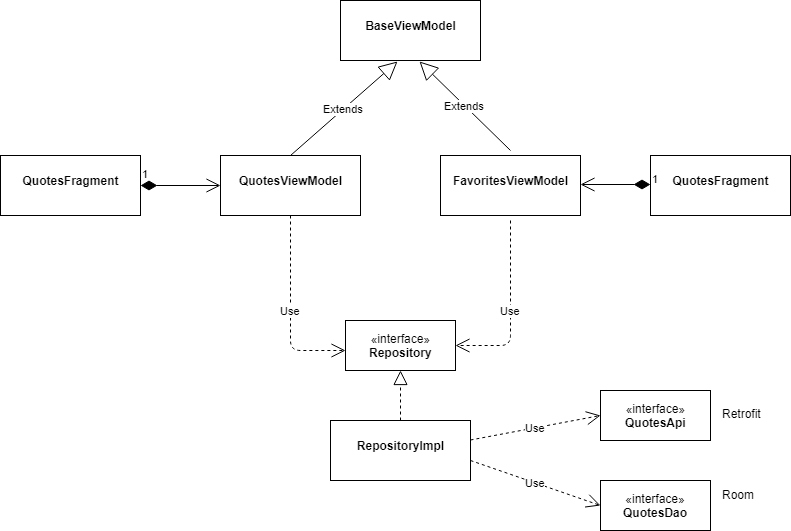

The diagram above was exported from draw.io. Its source (the exported page's mxGraphModel, read from the mxfile embedded in the PNG):
<mxGraphModel dx="998" dy="596" grid="1" gridSize="10" guides="1" tooltips="1" connect="1" arrows="1" fold="1" page="1" pageScale="1" pageWidth="850" pageHeight="1100" math="0" shadow="0">
  <root>
    <mxCell id="0" />
    <mxCell id="1" parent="0" />
    <mxCell id="xOGBKq6YLuFDbCB1C87R-1" value="«interface»&lt;br&gt;&lt;b&gt;Repository&lt;/b&gt;" style="html=1;" vertex="1" parent="1">
      <mxGeometry x="345" y="430" width="110" height="50" as="geometry" />
    </mxCell>
    <mxCell id="xOGBKq6YLuFDbCB1C87R-2" value="&lt;p style=&quot;margin: 0px ; margin-top: 4px ; text-align: center&quot;&gt;&lt;br&gt;&lt;b&gt;RepositoryImpl&lt;/b&gt;&lt;/p&gt;" style="verticalAlign=top;align=left;overflow=fill;fontSize=12;fontFamily=Helvetica;html=1;" vertex="1" parent="1">
      <mxGeometry x="330" y="530" width="140" height="60" as="geometry" />
    </mxCell>
    <mxCell id="xOGBKq6YLuFDbCB1C87R-3" value="&lt;p style=&quot;margin: 0px ; margin-top: 4px ; text-align: center&quot;&gt;&lt;br&gt;&lt;b&gt;QuotesViewModel&lt;/b&gt;&lt;/p&gt;" style="verticalAlign=top;align=left;overflow=fill;fontSize=12;fontFamily=Helvetica;html=1;" vertex="1" parent="1">
      <mxGeometry x="220" y="265" width="140" height="60" as="geometry" />
    </mxCell>
    <mxCell id="xOGBKq6YLuFDbCB1C87R-4" value="&lt;p style=&quot;margin: 0px ; margin-top: 4px ; text-align: center&quot;&gt;&lt;br&gt;&lt;b&gt;FavoritesViewModel&lt;/b&gt;&lt;br&gt;&lt;/p&gt;" style="verticalAlign=top;align=left;overflow=fill;fontSize=12;fontFamily=Helvetica;html=1;" vertex="1" parent="1">
      <mxGeometry x="440" y="265" width="140" height="60" as="geometry" />
    </mxCell>
    <mxCell id="xOGBKq6YLuFDbCB1C87R-5" value="&lt;p style=&quot;margin: 0px ; margin-top: 4px ; text-align: center&quot;&gt;&lt;br&gt;&lt;b&gt;BaseViewModel&lt;/b&gt;&lt;/p&gt;" style="verticalAlign=top;align=left;overflow=fill;fontSize=12;fontFamily=Helvetica;html=1;" vertex="1" parent="1">
      <mxGeometry x="340" y="110" width="140" height="60" as="geometry" />
    </mxCell>
    <mxCell id="xOGBKq6YLuFDbCB1C87R-9" value="Use" style="endArrow=open;endSize=12;dashed=1;html=1;entryX=1;entryY=0.5;entryDx=0;entryDy=0;" edge="1" parent="1" target="xOGBKq6YLuFDbCB1C87R-1">
      <mxGeometry width="160" relative="1" as="geometry">
        <mxPoint x="510" y="330" as="sourcePoint" />
        <mxPoint x="470" y="460" as="targetPoint" />
        <Array as="points">
          <mxPoint x="510" y="455" />
        </Array>
      </mxGeometry>
    </mxCell>
    <mxCell id="xOGBKq6YLuFDbCB1C87R-10" value="Use" style="endArrow=open;endSize=12;dashed=1;html=1;exitX=0.5;exitY=1;exitDx=0;exitDy=0;" edge="1" parent="1" source="xOGBKq6YLuFDbCB1C87R-3">
      <mxGeometry width="160" relative="1" as="geometry">
        <mxPoint x="490" y="340" as="sourcePoint" />
        <mxPoint x="345" y="460" as="targetPoint" />
        <Array as="points">
          <mxPoint x="290" y="460" />
        </Array>
      </mxGeometry>
    </mxCell>
    <mxCell id="xOGBKq6YLuFDbCB1C87R-12" value="" style="endArrow=block;dashed=1;endFill=0;endSize=12;html=1;" edge="1" parent="1" source="xOGBKq6YLuFDbCB1C87R-2" target="xOGBKq6YLuFDbCB1C87R-1">
      <mxGeometry width="160" relative="1" as="geometry">
        <mxPoint x="355" y="509.5" as="sourcePoint" />
        <mxPoint x="403" y="479" as="targetPoint" />
      </mxGeometry>
    </mxCell>
    <mxCell id="xOGBKq6YLuFDbCB1C87R-13" value="Extends" style="endArrow=block;endSize=16;endFill=0;html=1;entryX=0.409;entryY=1.023;entryDx=0;entryDy=0;entryPerimeter=0;exitX=0.5;exitY=0;exitDx=0;exitDy=0;" edge="1" parent="1" source="xOGBKq6YLuFDbCB1C87R-3" target="xOGBKq6YLuFDbCB1C87R-5">
      <mxGeometry width="160" relative="1" as="geometry">
        <mxPoint x="300" y="240" as="sourcePoint" />
        <mxPoint x="460" y="240" as="targetPoint" />
      </mxGeometry>
    </mxCell>
    <mxCell id="xOGBKq6YLuFDbCB1C87R-14" value="Extends" style="endArrow=block;endSize=16;endFill=0;html=1;entryX=0.566;entryY=1.01;entryDx=0;entryDy=0;entryPerimeter=0;" edge="1" parent="1" target="xOGBKq6YLuFDbCB1C87R-5">
      <mxGeometry width="160" relative="1" as="geometry">
        <mxPoint x="510" y="260" as="sourcePoint" />
        <mxPoint x="417" y="220" as="targetPoint" />
      </mxGeometry>
    </mxCell>
    <mxCell id="xOGBKq6YLuFDbCB1C87R-17" value="«interface»&lt;br&gt;&lt;b&gt;QuotesApi&lt;/b&gt;" style="html=1;" vertex="1" parent="1">
      <mxGeometry x="600" y="500" width="110" height="50" as="geometry" />
    </mxCell>
    <mxCell id="xOGBKq6YLuFDbCB1C87R-18" value="«interface»&lt;br&gt;&lt;b&gt;QuotesDao&lt;/b&gt;" style="html=1;" vertex="1" parent="1">
      <mxGeometry x="600" y="590" width="110" height="50" as="geometry" />
    </mxCell>
    <mxCell id="xOGBKq6YLuFDbCB1C87R-19" value="Use" style="endArrow=open;endSize=12;dashed=1;html=1;entryX=0;entryY=0.5;entryDx=0;entryDy=0;" edge="1" parent="1" target="xOGBKq6YLuFDbCB1C87R-17">
      <mxGeometry width="160" relative="1" as="geometry">
        <mxPoint x="470" y="549.5" as="sourcePoint" />
        <mxPoint x="570" y="549.5" as="targetPoint" />
      </mxGeometry>
    </mxCell>
    <mxCell id="xOGBKq6YLuFDbCB1C87R-20" value="Use" style="endArrow=open;endSize=12;dashed=1;html=1;entryX=0;entryY=0.5;entryDx=0;entryDy=0;" edge="1" parent="1" target="xOGBKq6YLuFDbCB1C87R-18">
      <mxGeometry width="160" relative="1" as="geometry">
        <mxPoint x="470" y="570" as="sourcePoint" />
        <mxPoint x="570" y="570" as="targetPoint" />
      </mxGeometry>
    </mxCell>
    <mxCell id="xOGBKq6YLuFDbCB1C87R-24" value="&lt;p style=&quot;margin: 0px ; margin-top: 4px ; text-align: center&quot;&gt;&lt;br&gt;&lt;b&gt;QuotesFragment&lt;/b&gt;&lt;/p&gt;" style="verticalAlign=top;align=left;overflow=fill;fontSize=12;fontFamily=Helvetica;html=1;" vertex="1" parent="1">
      <mxGeometry y="265" width="140" height="60" as="geometry" />
    </mxCell>
    <mxCell id="xOGBKq6YLuFDbCB1C87R-25" value="1" style="endArrow=open;html=1;endSize=12;startArrow=diamondThin;startSize=14;startFill=1;edgeStyle=orthogonalEdgeStyle;align=left;verticalAlign=bottom;exitX=1;exitY=0.5;exitDx=0;exitDy=0;entryX=0;entryY=0.5;entryDx=0;entryDy=0;" edge="1" parent="1" source="xOGBKq6YLuFDbCB1C87R-24" target="xOGBKq6YLuFDbCB1C87R-3">
      <mxGeometry x="-1" y="3" relative="1" as="geometry">
        <mxPoint x="110" y="310" as="sourcePoint" />
        <mxPoint x="220" y="310" as="targetPoint" />
      </mxGeometry>
    </mxCell>
    <mxCell id="xOGBKq6YLuFDbCB1C87R-26" value="&lt;p style=&quot;margin: 0px ; margin-top: 4px ; text-align: center&quot;&gt;&lt;br&gt;&lt;b&gt;QuotesFragment&lt;/b&gt;&lt;/p&gt;" style="verticalAlign=top;align=left;overflow=fill;fontSize=12;fontFamily=Helvetica;html=1;" vertex="1" parent="1">
      <mxGeometry x="650" y="265" width="140" height="60" as="geometry" />
    </mxCell>
    <mxCell id="xOGBKq6YLuFDbCB1C87R-30" value="1" style="endArrow=open;html=1;endSize=12;startArrow=diamondThin;startSize=14;startFill=1;edgeStyle=orthogonalEdgeStyle;align=left;verticalAlign=bottom;" edge="1" parent="1">
      <mxGeometry x="-1" y="3" relative="1" as="geometry">
        <mxPoint x="650" y="294" as="sourcePoint" />
        <mxPoint x="580" y="294" as="targetPoint" />
      </mxGeometry>
    </mxCell>
    <mxCell id="xOGBKq6YLuFDbCB1C87R-31" value="Retrofit" style="text;html=1;resizable=0;points=[];autosize=1;align=left;verticalAlign=top;spacingTop=-4;" vertex="1" parent="1">
      <mxGeometry x="720" y="514" width="50" height="20" as="geometry" />
    </mxCell>
    <mxCell id="xOGBKq6YLuFDbCB1C87R-32" value="Room" style="text;html=1;resizable=0;points=[];autosize=1;align=left;verticalAlign=top;spacingTop=-4;" vertex="1" parent="1">
      <mxGeometry x="720" y="595" width="50" height="20" as="geometry" />
    </mxCell>
  </root>
</mxGraphModel>